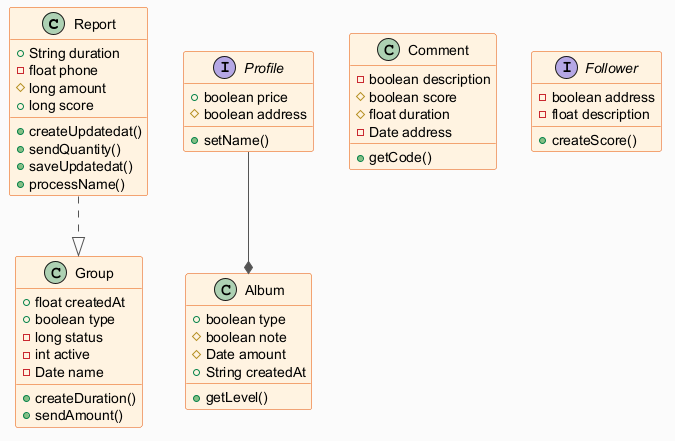

The diagram above was rendered by PlantUML. Its source (embedded in the PNG):
@startuml
skinparam backgroundColor #FAFAFA
skinparam classBackgroundColor #FFF3E0
skinparam classBorderColor #E65100
skinparam ArrowColor #555555
class Report {
  +String duration
  -float phone
  #long amount
  +long score
  +createUpdatedat()
  +sendQuantity()
  +saveUpdatedat()
  +processName()
}
class Group {
  +float createdAt
  +boolean type
  -long status
  -int active
  -Date name
  +createDuration()
  +sendAmount()
}
class Album {
  +boolean type
  #boolean note
  #Date amount
  +String createdAt
  +getLevel()
}
interface Profile {
  +boolean price
  #boolean address
  +setName()
}
class Comment {
  -boolean description
  #boolean score
  #float duration
  -Date address
  +getCode()
}
interface Follower {
  -boolean address
  -float description
  +createScore()
}
Profile --* Album
Report ..|> Group
@enduml